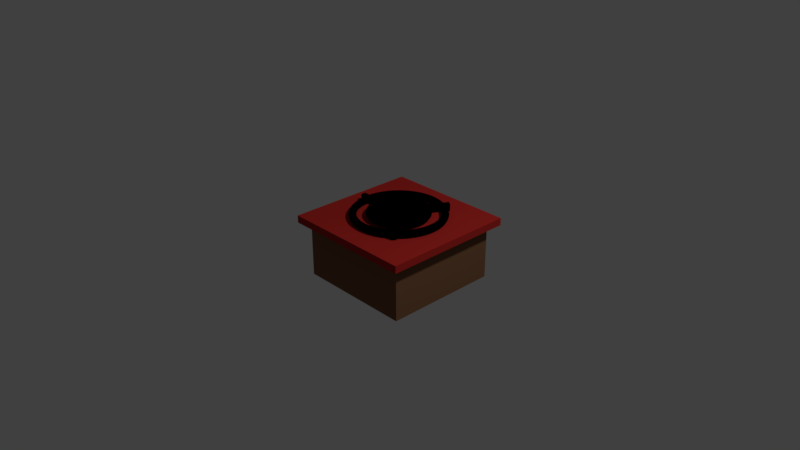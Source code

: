 # Source: Estufa.blend  (saved by Blender 2.79.0; exported with 4.5.12 LTS)
import bpy
from mathutils import Matrix  # noqa: F401  (used for matrix-valued properties, if any)

bpy.ops.wm.read_factory_settings(use_empty=True)
scene = bpy.context.scene
scene.name = 'Scene'

# ---- collections
col_collection_1 = bpy.data.collections.new('Collection 1'); scene.collection.children.link(col_collection_1)

# ---- materials (node trees are filled in below, after node groups)
mat_material_001 = bpy.data.materials.new('Material.001')
mat_material_001.alpha_threshold = 0.0
mat_material_001.use_transparent_shadow = False
mat_material_001.diffuse_color = (0.1912, 0.09084, 0.04667, 1.0)
mat_material_001.roughness = 0.5
mat_material = bpy.data.materials.new('Material')
mat_material.alpha_threshold = 0.0
mat_material.use_transparent_shadow = False
mat_material.diffuse_color = (0.3902, 0.02126, 0.01743, 1.0)
mat_material.roughness = 0.5
mat_material.line_color = (0.0, 0.0, 0.0, 1.0)
mat_material_003 = bpy.data.materials.new('Material.003')
mat_material_003.alpha_threshold = 0.0
mat_material_003.use_transparent_shadow = False
mat_material_003.diffuse_color = (0.2582, 0.2623, 0.1946, 1.0)
mat_material_003.roughness = 0.5
mat_material_002 = bpy.data.materials.new('Material.002')
mat_material_002.alpha_threshold = 0.0
mat_material_002.use_transparent_shadow = False
mat_material_002.diffuse_color = (0.0, 0.0, 0.0, 1.0)
mat_material_002.roughness = 0.5

# ---- material node trees

# ---- world
world_world = bpy.data.worlds.new('World'); scene.world = world_world
world_world.color = (0.05088, 0.05088, 0.05088)
world_world.use_sun_shadow = False
world_world.sun_shadow_jitter_overblur = 0.0
world_world.cycles.sampling_method = 'MANUAL'

# ---- cameras
cam_camera = bpy.data.cameras.new('Camera')
cam_camera.clip_end = 100.0
cam_camera.lens = 35.0
cam_camera.sensor_width = 32.0
cam_camera.sensor_height = 18.0
cam_camera.ortho_scale = 7.314
cam_camera.dof.focus_distance = 0.0
cam_camera.dof.aperture_fstop = 128.0

# ---- lights
light_lamp = bpy.data.lights.new('Lamp', 'POINT')
light_lamp.transmission_factor = 0.0
light_lamp.cutoff_distance = 30.0
light_lamp.energy = 100.0
light_lamp.shadow_buffer_clip_start = 1.001
light_lamp.shadow_soft_size = 0.1
light_lamp.shadow_maximum_resolution = 0.006
light_lamp.use_absolute_resolution = True

# ---- meshes
me_cube = bpy.data.meshes.new('Cube')
me_cube.from_pydata([(1.067, 0.9779, 0.4565), (1.067, -1.022, 0.4565), (-0.933, -1.022, 0.4565), (-0.933, 0.9779, 0.4565), (1.067, 0.9779, 2.456), (1.067, -1.022, 2.456), (-0.933, -1.022, 2.456), (-0.933, 0.9779, 2.456), (0.4498, -0.7482, 0.0183), (0.4498, -0.7482, 0.6183), (0.4498, -0.4312, 0.0183), (0.4498, -0.4312, 0.6183), (0.7669, -0.7482, 0.0183), (0.7669, -0.7482, 0.6183), (0.7669, -0.4312, 0.0183), (0.7669, -0.4312, 0.6183), (0.4498, 0.3926, 0.0183), (0.4498, 0.3926, 0.6183), (0.4498, 0.7097, 0.0183), (0.4498, 0.7097, 0.6183), (0.7669, 0.3926, 0.0183), (0.7669, 0.3926, 0.6183), (0.7669, 0.7097, 0.0183), (0.7669, 0.7097, 0.6183), (-0.7301, 0.3926, 0.0183), (-0.7301, 0.3926, 0.6183), (-0.7301, 0.7097, 0.0183), (-0.7301, 0.7097, 0.6183), (-0.4131, 0.3926, 0.0183), (-0.4131, 0.3926, 0.6183), (-0.4131, 0.7097, 0.0183), (-0.4131, 0.7097, 0.6183), (0.4131, 0.7655, 2.501), (0.4131, 0.7655, 2.733), (0.4841, 0.7241, 2.501), (0.4841, 0.7241, 2.733), (0.09384, 0.2186, 2.501), (0.09384, 0.2186, 2.733), (0.1648, 0.1772, 2.501), (0.1648, 0.1772, 2.733), (0.1019, -0.2705, 2.501), (0.1019, -0.2705, 2.733), (0.1544, -0.2073, 2.501), (0.1544, -0.2073, 2.733), (0.5886, -0.6756, 2.501), (0.5886, -0.6756, 2.733), (0.6411, -0.6124, 2.501), (0.6411, -0.6124, 2.733), (-0.7978, -0.06324, 2.501), (-0.7978, -0.06324, 2.733), (-0.7978, 0.01894, 2.501), (-0.7978, 0.01894, 2.733), (-0.1645, -0.06324, 2.501), (-0.1645, -0.06324, 2.733), (-0.1645, 0.01894, 2.501), (-0.1645, 0.01894, 2.733), (0.06701, 0.5063, 2.698), (0.06701, 0.5063, 2.616), (0.1701, 0.4961, 2.698), (0.1701, 0.4961, 2.616), (0.2692, 0.466, 2.698), (0.2692, 0.466, 2.616), (0.3606, 0.4172, 2.698), (0.3606, 0.4172, 2.616), (0.4406, 0.3515, 2.698), (0.4406, 0.3515, 2.616), (0.5064, 0.2714, 2.698), (0.5064, 0.2714, 2.616), (0.5552, 0.1801, 2.698), (0.5552, 0.1801, 2.616), (0.5853, 0.08094, 2.698), (0.5853, 0.08094, 2.616), (0.5954, -0.02215, 2.698), (0.5954, -0.02215, 2.616), (0.5853, -0.1252, 2.698), (0.5853, -0.1252, 2.616), (0.5552, -0.2244, 2.698), (0.5552, -0.2244, 2.616), (0.5064, -0.3157, 2.698), (0.5064, -0.3157, 2.616), (0.4406, -0.3958, 2.698), (0.4406, -0.3958, 2.616), (0.3606, -0.4615, 2.698), (0.3606, -0.4615, 2.616), (0.2692, -0.5103, 2.698), (0.2692, -0.5103, 2.616), (0.1701, -0.5404, 2.698), (0.1701, -0.5404, 2.616), (0.06701, -0.5505, 2.698), (0.06701, -0.5505, 2.616), (-0.03608, -0.5404, 2.698), (-0.03608, -0.5404, 2.616), (-0.1352, -0.5103, 2.698), (-0.1352, -0.5103, 2.616), (-0.2266, -0.4615, 2.698), (-0.2266, -0.4615, 2.616), (-0.3066, -0.3958, 2.698), (-0.3066, -0.3958, 2.616), (-0.3723, -0.3157, 2.698), (-0.3723, -0.3157, 2.616), (-0.4212, -0.2244, 2.698), (-0.4212, -0.2244, 2.616), (-0.4512, -0.1252, 2.698), (-0.4512, -0.1252, 2.616), (-0.4614, -0.02215, 2.698), (-0.4614, -0.02215, 2.616), (-0.4512, 0.08094, 2.698), (-0.4512, 0.08094, 2.616), (-0.4212, 0.1801, 2.698), (-0.4212, 0.1801, 2.616), (-0.3723, 0.2714, 2.698), (-0.3723, 0.2714, 2.616), (-0.3066, 0.3515, 2.698), (-0.3066, 0.3515, 2.616), (-0.2266, 0.4172, 2.698), (-0.2266, 0.4172, 2.616), (-0.1352, 0.466, 2.698), (-0.1352, 0.466, 2.616), (-0.03608, 0.4961, 2.698), (-0.03608, 0.4961, 2.616), (0.8722, -0.02215, 2.614), (0.8636, -0.02215, 2.674), (0.8401, -0.02215, 2.717), (0.8085, -0.02215, 2.732), (0.7777, -0.02215, 2.715), (0.7555, -0.02215, 2.672), (0.7475, -0.02215, 2.614), (0.7555, -0.02215, 2.556), (0.7777, -0.02215, 2.512), (0.8085, -0.02215, 2.495), (0.8401, -0.02215, 2.51), (0.8636, -0.02215, 2.553), (0.8654, 0.08296, 2.614), (0.8567, 0.08182, 2.674), (0.8334, 0.07876, 2.717), (0.8022, 0.07464, 2.732), (0.7716, 0.07061, 2.715), (0.7496, 0.06772, 2.672), (0.7416, 0.06667, 2.614), (0.7496, 0.06772, 2.556), (0.7716, 0.07061, 2.512), (0.8022, 0.07464, 2.495), (0.8334, 0.07876, 2.51), (0.8567, 0.08182, 2.553), (0.8448, 0.1863, 2.614), (0.8364, 0.184, 2.674), (0.8137, 0.1779, 2.717), (0.7833, 0.1698, 2.732), (0.7534, 0.1618, 2.715), (0.732, 0.156, 2.672), (0.7243, 0.154, 2.614), (0.732, 0.156, 2.556), (0.7534, 0.1618, 2.512), (0.7833, 0.1698, 2.495), (0.8137, 0.1779, 2.51), (0.8364, 0.184, 2.553), (0.8109, 0.286, 2.614), (0.8029, 0.2827, 2.674), (0.7812, 0.2737, 2.717), (0.7521, 0.2616, 2.732), (0.7236, 0.2498, 2.715), (0.7031, 0.2413, 2.672), (0.6957, 0.2383, 2.614), (0.7031, 0.2413, 2.556), (0.7236, 0.2498, 2.512), (0.7521, 0.2616, 2.495), (0.7812, 0.2737, 2.51), (0.8029, 0.2827, 2.553), (0.7644, 0.3805, 2.614), (0.7568, 0.3761, 2.674), (0.7365, 0.3644, 2.717), (0.7092, 0.3486, 2.732), (0.6824, 0.3332, 2.715), (0.6632, 0.3221, 2.672), (0.6563, 0.3181, 2.614), (0.6632, 0.3221, 2.556), (0.6824, 0.3332, 2.512), (0.7092, 0.3486, 2.495), (0.7365, 0.3644, 2.51), (0.7568, 0.3761, 2.553), (0.7058, 0.468, 2.614), (0.699, 0.4628, 2.674), (0.6803, 0.4485, 2.717), (0.6553, 0.4293, 2.732), (0.6308, 0.4105, 2.715), (0.6132, 0.397, 2.672), (0.6069, 0.3921, 2.614), (0.6132, 0.397, 2.556), (0.6308, 0.4105, 2.512), (0.6553, 0.4293, 2.495), (0.6803, 0.4485, 2.51), (0.699, 0.4628, 2.553), (0.6364, 0.5472, 2.614), (0.6303, 0.5411, 2.674), (0.6136, 0.5245, 2.717), (0.5913, 0.5022, 2.732), (0.5695, 0.4804, 2.715), (0.5538, 0.4647, 2.672), (0.5482, 0.459, 2.614), (0.5538, 0.4647, 2.556), (0.5695, 0.4804, 2.512), (0.5913, 0.5022, 2.495), (0.6136, 0.5245, 2.51), (0.6303, 0.5411, 2.553), (0.5572, 0.6167, 2.614), (0.5519, 0.6098, 2.674), (0.5376, 0.5912, 2.717), (0.5184, 0.5661, 2.732), (0.4996, 0.5416, 2.715), (0.4861, 0.5241, 2.672), (0.4812, 0.5177, 2.614), (0.4861, 0.5241, 2.556), (0.4996, 0.5416, 2.512), (0.5184, 0.5661, 2.495), (0.5376, 0.5912, 2.51), (0.5519, 0.6098, 2.553), (0.4696, 0.6752, 2.614), (0.4653, 0.6677, 2.674), (0.4535, 0.6473, 2.717), (0.4378, 0.62, 2.732), (0.4223, 0.5933, 2.715), (0.4112, 0.5741, 2.672), (0.4072, 0.5671, 2.614), (0.4112, 0.5741, 2.556), (0.4223, 0.5933, 2.512), (0.4378, 0.62, 2.495), (0.4535, 0.6473, 2.51), (0.4653, 0.6677, 2.553), (0.3752, 0.7218, 2.614), (0.3718, 0.7138, 2.674), (0.3628, 0.6921, 2.717), (0.3508, 0.6629, 2.732), (0.339, 0.6344, 2.715), (0.3305, 0.6139, 2.672), (0.3274, 0.6065, 2.614), (0.3305, 0.6139, 2.556), (0.339, 0.6344, 2.512), (0.3508, 0.6629, 2.495), (0.3628, 0.6921, 2.51), (0.3718, 0.7138, 2.553), (0.2754, 0.7556, 2.614), (0.2732, 0.7473, 2.674), (0.2671, 0.7246, 2.717), (0.2589, 0.6941, 2.732), (0.2509, 0.6643, 2.715), (0.2452, 0.6429, 2.672), (0.2431, 0.6351, 2.614), (0.2452, 0.6429, 2.556), (0.2509, 0.6643, 2.512), (0.2589, 0.6941, 2.495), (0.2671, 0.7246, 2.51), (0.2732, 0.7473, 2.553), (0.1721, 0.7762, 2.614), (0.171, 0.7676, 2.674), (0.1679, 0.7443, 2.717), (0.1638, 0.713, 2.732), (0.1598, 0.6824, 2.715), (0.1569, 0.6604, 2.672), (0.1558, 0.6525, 2.614), (0.1569, 0.6604, 2.556), (0.1598, 0.6824, 2.512), (0.1638, 0.713, 2.495), (0.1679, 0.7443, 2.51), (0.171, 0.7676, 2.553), (0.06701, 0.7831, 2.614), (0.06701, 0.7744, 2.674), (0.06701, 0.7509, 2.717), (0.06701, 0.7194, 2.732), (0.06701, 0.6885, 2.715), (0.06701, 0.6663, 2.672), (0.06701, 0.6583, 2.614), (0.06701, 0.6663, 2.556), (0.06701, 0.6885, 2.512), (0.06701, 0.7194, 2.495), (0.06701, 0.7509, 2.51), (0.06701, 0.7744, 2.553), (-0.0381, 0.7762, 2.614), (-0.03696, 0.7676, 2.674), (-0.0339, 0.7443, 2.717), (-0.02978, 0.713, 2.732), (-0.02575, 0.6824, 2.715), (-0.02286, 0.6604, 2.672), (-0.02181, 0.6525, 2.614), (-0.02286, 0.6604, 2.556), (-0.02575, 0.6824, 2.512), (-0.02978, 0.713, 2.495), (-0.0339, 0.7443, 2.51), (-0.03696, 0.7676, 2.553), (-0.1414, 0.7556, 2.614), (-0.1392, 0.7473, 2.674), (-0.1331, 0.7246, 2.717), (-0.1249, 0.6941, 2.732), (-0.1169, 0.6643, 2.715), (-0.1112, 0.6429, 2.672), (-0.1091, 0.6351, 2.614), (-0.1112, 0.6429, 2.556), (-0.1169, 0.6643, 2.512), (-0.1249, 0.6941, 2.495), (-0.1331, 0.7246, 2.51), (-0.1392, 0.7473, 2.553), (-0.2411, 0.7218, 2.614), (-0.2378, 0.7138, 2.674), (-0.2288, 0.6921, 2.717), (-0.2168, 0.6629, 2.732), (-0.2049, 0.6344, 2.715), (-0.1965, 0.6139, 2.672), (-0.1934, 0.6065, 2.614), (-0.1965, 0.6139, 2.556), (-0.2049, 0.6344, 2.512), (-0.2168, 0.6629, 2.495), (-0.2288, 0.6921, 2.51), (-0.2378, 0.7138, 2.553), (-0.3356, 0.6752, 2.614), (-0.3313, 0.6677, 2.674), (-0.3195, 0.6473, 2.717), (-0.3038, 0.62, 2.732), (-0.2883, 0.5933, 2.715), (-0.2772, 0.5741, 2.672), (-0.2732, 0.5671, 2.614), (-0.2772, 0.5741, 2.556), (-0.2883, 0.5933, 2.512), (-0.3038, 0.62, 2.495), (-0.3195, 0.6473, 2.51), (-0.3313, 0.6677, 2.553), (-0.4232, 0.6167, 2.614), (-0.4179, 0.6098, 2.674), (-0.4036, 0.5912, 2.717), (-0.3844, 0.5661, 2.732), (-0.3656, 0.5416, 2.715), (-0.3521, 0.5241, 2.672), (-0.3472, 0.5177, 2.614), (-0.3521, 0.5241, 2.556), (-0.3656, 0.5416, 2.512), (-0.3844, 0.5661, 2.495), (-0.4036, 0.5912, 2.51), (-0.4179, 0.6098, 2.553), (-0.5024, 0.5472, 2.614), (-0.4962, 0.5411, 2.674), (-0.4796, 0.5245, 2.717), (-0.4573, 0.5022, 2.732), (-0.4355, 0.4804, 2.715), (-0.4198, 0.4647, 2.672), (-0.4142, 0.459, 2.614), (-0.4198, 0.4647, 2.556), (-0.4355, 0.4804, 2.512), (-0.4573, 0.5022, 2.495), (-0.4796, 0.5245, 2.51), (-0.4962, 0.5411, 2.553), (-0.5718, 0.468, 2.614), (-0.5649, 0.4628, 2.674), (-0.5463, 0.4485, 2.717), (-0.5213, 0.4293, 2.732), (-0.4968, 0.4105, 2.715), (-0.4792, 0.397, 2.672), (-0.4728, 0.3921, 2.614), (-0.4792, 0.397, 2.556), (-0.4968, 0.4105, 2.512), (-0.5213, 0.4293, 2.495), (-0.5463, 0.4485, 2.51), (-0.5649, 0.4628, 2.553), (-0.6303, 0.3805, 2.614), (-0.6228, 0.3761, 2.674), (-0.6025, 0.3644, 2.717), (-0.5752, 0.3486, 2.732), (-0.5484, 0.3332, 2.715), (-0.5292, 0.3221, 2.672), (-0.5223, 0.3181, 2.614), (-0.5292, 0.3221, 2.556), (-0.5484, 0.3332, 2.512), (-0.5752, 0.3486, 2.495), (-0.6025, 0.3644, 2.51), (-0.6228, 0.3761, 2.553), (-0.6769, 0.286, 2.614), (-0.6689, 0.2827, 2.674), (-0.6472, 0.2737, 2.717), (-0.6181, 0.2616, 2.732), (-0.5895, 0.2498, 2.715), (-0.5691, 0.2413, 2.672), (-0.5617, 0.2383, 2.614), (-0.5691, 0.2413, 2.556), (-0.5895, 0.2498, 2.512), (-0.6181, 0.2616, 2.495), (-0.6472, 0.2737, 2.51), (-0.6689, 0.2827, 2.553), (-0.7108, 0.1863, 2.614), (-0.7024, 0.184, 2.674), (-0.6797, 0.1779, 2.717), (-0.6492, 0.1698, 2.732), (-0.6194, 0.1618, 2.715), (-0.598, 0.156, 2.672), (-0.5903, 0.154, 2.614), (-0.598, 0.156, 2.556), (-0.6194, 0.1618, 2.512), (-0.6492, 0.1698, 2.495), (-0.6797, 0.1779, 2.51), (-0.7024, 0.184, 2.553), (-0.7313, 0.08296, 2.614), (-0.7227, 0.08182, 2.674), (-0.6994, 0.07876, 2.717), (-0.6682, 0.07464, 2.732), (-0.6376, 0.07061, 2.715), (-0.6156, 0.06772, 2.672), (-0.6076, 0.06667, 2.614), (-0.6156, 0.06772, 2.556), (-0.6376, 0.07061, 2.512), (-0.6682, 0.07464, 2.495), (-0.6994, 0.07876, 2.51), (-0.7227, 0.08182, 2.553), (-0.7382, -0.02215, 2.614), (-0.7295, -0.02215, 2.674), (-0.706, -0.02215, 2.717), (-0.6745, -0.02215, 2.732), (-0.6436, -0.02215, 2.715), (-0.6215, -0.02215, 2.672), (-0.6135, -0.02215, 2.614), (-0.6215, -0.02215, 2.556), (-0.6436, -0.02215, 2.512), (-0.6745, -0.02215, 2.495), (-0.706, -0.02215, 2.51), (-0.7295, -0.02215, 2.553), (-0.7313, -0.1273, 2.614), (-0.7227, -0.1261, 2.674), (-0.6994, -0.1231, 2.717), (-0.6682, -0.1189, 2.732), (-0.6376, -0.1149, 2.715), (-0.6156, -0.112, 2.672), (-0.6076, -0.111, 2.614), (-0.6156, -0.112, 2.556), (-0.6376, -0.1149, 2.512), (-0.6682, -0.1189, 2.495), (-0.6994, -0.1231, 2.51), (-0.7227, -0.1261, 2.553), (-0.7108, -0.2306, 2.614), (-0.7024, -0.2283, 2.674), (-0.6797, -0.2222, 2.717), (-0.6492, -0.2141, 2.732), (-0.6194, -0.2061, 2.715), (-0.598, -0.2003, 2.672), (-0.5903, -0.1983, 2.614), (-0.598, -0.2003, 2.556), (-0.6194, -0.2061, 2.512), (-0.6492, -0.2141, 2.495), (-0.6797, -0.2222, 2.51), (-0.7024, -0.2283, 2.553), (-0.6769, -0.3303, 2.614), (-0.6689, -0.327, 2.674), (-0.6472, -0.318, 2.717), (-0.6181, -0.3059, 2.732), (-0.5895, -0.2941, 2.715), (-0.5691, -0.2856, 2.672), (-0.5617, -0.2825, 2.614), (-0.5691, -0.2856, 2.556), (-0.5895, -0.2941, 2.512), (-0.6181, -0.3059, 2.495), (-0.6472, -0.318, 2.51), (-0.6689, -0.327, 2.553), (-0.6303, -0.4248, 2.614), (-0.6228, -0.4204, 2.674), (-0.6025, -0.4087, 2.717), (-0.5752, -0.3929, 2.732), (-0.5484, -0.3775, 2.715), (-0.5292, -0.3664, 2.672), (-0.5223, -0.3624, 2.614), (-0.5292, -0.3664, 2.556), (-0.5484, -0.3775, 2.512), (-0.5752, -0.3929, 2.495), (-0.6025, -0.4087, 2.51), (-0.6228, -0.4204, 2.553), (-0.5718, -0.5123, 2.614), (-0.5649, -0.5071, 2.674), (-0.5463, -0.4928, 2.717), (-0.5213, -0.4736, 2.732), (-0.4968, -0.4548, 2.715), (-0.4792, -0.4413, 2.672), (-0.4728, -0.4364, 2.614), (-0.4792, -0.4413, 2.556), (-0.4968, -0.4548, 2.512), (-0.5213, -0.4736, 2.495), (-0.5463, -0.4928, 2.51), (-0.5649, -0.5071, 2.553), (-0.5024, -0.5915, 2.614), (-0.4962, -0.5854, 2.674), (-0.4796, -0.5688, 2.717), (-0.4573, -0.5465, 2.732), (-0.4355, -0.5247, 2.715), (-0.4198, -0.509, 2.672), (-0.4142, -0.5033, 2.614), (-0.4198, -0.509, 2.556), (-0.4355, -0.5247, 2.512), (-0.4573, -0.5465, 2.495), (-0.4796, -0.5688, 2.51), (-0.4962, -0.5854, 2.553), (-0.4232, -0.661, 2.614), (-0.4179, -0.6541, 2.674), (-0.4036, -0.6355, 2.717), (-0.3844, -0.6104, 2.732), (-0.3656, -0.5859, 2.715), (-0.3521, -0.5684, 2.672), (-0.3472, -0.562, 2.614), (-0.3521, -0.5684, 2.556), (-0.3656, -0.5859, 2.512), (-0.3844, -0.6104, 2.495), (-0.4036, -0.6355, 2.51), (-0.4179, -0.6541, 2.553), (-0.3356, -0.7195, 2.614), (-0.3313, -0.712, 2.674), (-0.3195, -0.6916, 2.717), (-0.3038, -0.6643, 2.732), (-0.2883, -0.6376, 2.715), (-0.2772, -0.6184, 2.672), (-0.2732, -0.6114, 2.614), (-0.2772, -0.6184, 2.556), (-0.2883, -0.6376, 2.512), (-0.3038, -0.6643, 2.495), (-0.3195, -0.6916, 2.51), (-0.3313, -0.712, 2.553), (-0.2411, -0.7661, 2.614), (-0.2378, -0.7581, 2.674), (-0.2288, -0.7364, 2.717), (-0.2168, -0.7072, 2.732), (-0.2049, -0.6787, 2.715), (-0.1965, -0.6582, 2.672), (-0.1934, -0.6508, 2.614), (-0.1965, -0.6582, 2.556), (-0.2049, -0.6787, 2.512), (-0.2168, -0.7072, 2.495), (-0.2288, -0.7364, 2.51), (-0.2378, -0.7581, 2.553), (-0.1414, -0.7999, 2.614), (-0.1392, -0.7916, 2.674), (-0.1331, -0.7689, 2.717), (-0.1249, -0.7384, 2.732), (-0.1169, -0.7086, 2.715), (-0.1112, -0.6872, 2.672), (-0.1091, -0.6794, 2.614), (-0.1112, -0.6872, 2.556), (-0.1169, -0.7086, 2.512), (-0.1249, -0.7384, 2.495), (-0.1331, -0.7689, 2.51), (-0.1392, -0.7916, 2.553), (-0.0381, -0.8205, 2.614), (-0.03697, -0.8119, 2.674), (-0.0339, -0.7886, 2.717), (-0.02978, -0.7573, 2.732), (-0.02575, -0.7267, 2.715), (-0.02286, -0.7047, 2.672), (-0.02181, -0.6968, 2.614), (-0.02286, -0.7047, 2.556), (-0.02575, -0.7267, 2.512), (-0.02978, -0.7573, 2.495), (-0.0339, -0.7886, 2.51), (-0.03697, -0.8119, 2.553), (0.06701, -0.8274, 2.614), (0.06701, -0.8187, 2.674), (0.06701, -0.7952, 2.717), (0.06701, -0.7637, 2.732), (0.06701, -0.7328, 2.715), (0.06701, -0.7106, 2.672), (0.06701, -0.7026, 2.614), (0.06701, -0.7106, 2.556), (0.06701, -0.7328, 2.512), (0.06701, -0.7637, 2.495), (0.06701, -0.7952, 2.51), (0.06701, -0.8187, 2.553), (0.1721, -0.8205, 2.614), (0.171, -0.8119, 2.674), (0.1679, -0.7886, 2.717), (0.1638, -0.7573, 2.732), (0.1598, -0.7267, 2.715), (0.1569, -0.7047, 2.672), (0.1558, -0.6968, 2.614), (0.1569, -0.7047, 2.556), (0.1598, -0.7267, 2.512), (0.1638, -0.7573, 2.495), (0.1679, -0.7886, 2.51), (0.171, -0.8119, 2.553), (0.2754, -0.7999, 2.614), (0.2732, -0.7916, 2.674), (0.2671, -0.7689, 2.717), (0.2589, -0.7384, 2.732), (0.2509, -0.7086, 2.715), (0.2452, -0.6872, 2.672), (0.2431, -0.6794, 2.614), (0.2452, -0.6872, 2.556), (0.2509, -0.7086, 2.512), (0.2589, -0.7384, 2.495), (0.2671, -0.7689, 2.51), (0.2732, -0.7916, 2.553), (0.3752, -0.7661, 2.614), (0.3718, -0.7581, 2.674), (0.3628, -0.7364, 2.717), (0.3508, -0.7072, 2.732), (0.339, -0.6787, 2.715), (0.3305, -0.6582, 2.672), (0.3274, -0.6508, 2.614), (0.3305, -0.6582, 2.556), (0.339, -0.6787, 2.512), (0.3508, -0.7072, 2.495), (0.3628, -0.7364, 2.51), (0.3718, -0.7581, 2.553), (0.4696, -0.7195, 2.614), (0.4653, -0.712, 2.674), (0.4535, -0.6916, 2.717), (0.4378, -0.6643, 2.732), (0.4223, -0.6376, 2.715), (0.4112, -0.6184, 2.672), (0.4072, -0.6114, 2.614), (0.4112, -0.6184, 2.556), (0.4223, -0.6376, 2.512), (0.4378, -0.6643, 2.495), (0.4535, -0.6916, 2.51), (0.4653, -0.712, 2.553), (0.5572, -0.661, 2.614), (0.5519, -0.6541, 2.674), (0.5376, -0.6355, 2.717), (0.5184, -0.6104, 2.732), (0.4996, -0.5859, 2.715), (0.4861, -0.5684, 2.672), (0.4812, -0.562, 2.614), (0.4861, -0.5684, 2.556), (0.4996, -0.5859, 2.512), (0.5184, -0.6104, 2.495), (0.5376, -0.6355, 2.51), (0.5519, -0.6541, 2.553), (0.6364, -0.5915, 2.614), (0.6303, -0.5854, 2.674), (0.6136, -0.5688, 2.717), (0.5913, -0.5465, 2.732), (0.5695, -0.5247, 2.715), (0.5538, -0.509, 2.672), (0.5482, -0.5033, 2.614), (0.5538, -0.509, 2.556), (0.5695, -0.5247, 2.512), (0.5913, -0.5465, 2.495), (0.6136, -0.5688, 2.51), (0.6303, -0.5854, 2.553), (0.7058, -0.5123, 2.614), (0.699, -0.5071, 2.674), (0.6803, -0.4928, 2.717), (0.6553, -0.4736, 2.732), (0.6308, -0.4548, 2.715), (0.6132, -0.4413, 2.672), (0.6069, -0.4364, 2.614), (0.6132, -0.4413, 2.556), (0.6308, -0.4548, 2.512), (0.6553, -0.4736, 2.495), (0.6803, -0.4928, 2.51), (0.699, -0.5071, 2.553), (0.7644, -0.4248, 2.614), (0.7568, -0.4204, 2.674), (0.7365, -0.4087, 2.717), (0.7092, -0.3929, 2.732), (0.6824, -0.3775, 2.715), (0.6632, -0.3664, 2.672), (0.6563, -0.3624, 2.614), (0.6632, -0.3664, 2.556), (0.6824, -0.3775, 2.512), (0.7092, -0.3929, 2.495), (0.7365, -0.4087, 2.51), (0.7568, -0.4204, 2.553), (0.8109, -0.3303, 2.614), (0.8029, -0.327, 2.674), (0.7812, -0.318, 2.717), (0.7521, -0.3059, 2.732), (0.7236, -0.2941, 2.715), (0.7031, -0.2856, 2.672), (0.6957, -0.2826, 2.614), (0.7031, -0.2856, 2.556), (0.7236, -0.2941, 2.512), (0.7521, -0.3059, 2.495), (0.7812, -0.318, 2.51), (0.8029, -0.327, 2.553), (0.8448, -0.2306, 2.614), (0.8364, -0.2283, 2.674), (0.8137, -0.2222, 2.717), (0.7833, -0.2141, 2.732), (0.7534, -0.2061, 2.715), (0.732, -0.2003, 2.672), (0.7243, -0.1983, 2.614), (0.732, -0.2003, 2.556), (0.7534, -0.2061, 2.512), (0.7833, -0.2141, 2.495), (0.8137, -0.2222, 2.51), (0.8364, -0.2283, 2.553), (0.8654, -0.1273, 2.614), (0.8567, -0.1261, 2.674), (0.8334, -0.1231, 2.717), (0.8022, -0.1189, 2.732), (0.7716, -0.1149, 2.715), (0.7496, -0.112, 2.672), (0.7416, -0.111, 2.614), (0.7496, -0.112, 2.556), (0.7716, -0.1149, 2.512), (0.8022, -0.1189, 2.495), (0.8334, -0.1231, 2.51), (0.8567, -0.1261, 2.553), (-1.086, -1.175, 2.249), (-1.086, -1.175, 2.49), (-1.086, 1.131, 2.249), (-1.086, 1.131, 2.49), (1.22, -1.175, 2.249), (1.22, -1.175, 2.49), (1.22, 1.131, 2.249), (1.22, 1.131, 2.49), (-0.7301, -0.7482, 0.0183), (-0.7301, -0.7482, 0.6183), (-0.7301, -0.4312, 0.0183), (-0.7301, -0.4312, 0.6183), (-0.4131, -0.7482, 0.0183), (-0.4131, -0.7482, 0.6183), (-0.4131, -0.4312, 0.0183), (-0.4131, -0.4312, 0.6183)], [], [(0, 1, 2, 3), (4, 7, 6, 5), (0, 4, 5, 1), (1, 5, 6, 2), (2, 6, 7, 3), (4, 0, 3, 7), (8, 9, 11, 10), (10, 11, 15, 14), (14, 15, 13, 12), (12, 13, 9, 8), (10, 14, 12, 8), (15, 11, 9, 13), (16, 17, 19, 18), (18, 19, 23, 22), (22, 23, 21, 20), (20, 21, 17, 16), (18, 22, 20, 16), (23, 19, 17, 21), (24, 25, 27, 26), (26, 27, 31, 30), (30, 31, 29, 28), (28, 29, 25, 24), (26, 30, 28, 24), (31, 27, 25, 29), (32, 33, 35, 34), (34, 35, 39, 38), (38, 39, 37, 36), (36, 37, 33, 32), (34, 38, 36, 32), (39, 35, 33, 37), (40, 41, 43, 42), (42, 43, 47, 46), (46, 47, 45, 44), (44, 45, 41, 40), (42, 46, 44, 40), (47, 43, 41, 45), (48, 49, 51, 50), (50, 51, 55, 54), (54, 55, 53, 52), (52, 53, 49, 48), (50, 54, 52, 48), (55, 51, 49, 53), (56, 57, 59, 58), (58, 59, 61, 60), (60, 61, 63, 62), (62, 63, 65, 64), (64, 65, 67, 66), (66, 67, 69, 68), (68, 69, 71, 70), (70, 71, 73, 72), (72, 73, 75, 74), (74, 75, 77, 76), (76, 77, 79, 78), (78, 79, 81, 80), (80, 81, 83, 82), (82, 83, 85, 84), (84, 85, 87, 86), (86, 87, 89, 88), (88, 89, 91, 90), (90, 91, 93, 92), (92, 93, 95, 94), (94, 95, 97, 96), (96, 97, 99, 98), (98, 99, 101, 100), (100, 101, 103, 102), (102, 103, 105, 104), (104, 105, 107, 106), (106, 107, 109, 108), (108, 109, 111, 110), (110, 111, 113, 112), (112, 113, 115, 114), (114, 115, 117, 116), (59, 57, 119, 117, 115, 113, 111, 109, 107, 105, 103, 101, 99, 97, 95, 93, 91, 89, 87, 85, 83, 81, 79, 77, 75, 73, 71, 69, 67, 65, 63, 61), (116, 117, 119, 118), (118, 119, 57, 56), (56, 58, 60, 62, 64, 66, 68, 70, 72, 74, 76, 78, 80, 82, 84, 86, 88, 90, 92, 94, 96, 98, 100, 102, 104, 106, 108, 110, 112, 114, 116, 118), (120, 132, 133, 121), (121, 133, 134, 122), (122, 134, 135, 123), (123, 135, 136, 124), (124, 136, 137, 125), (125, 137, 138, 126), (126, 138, 139, 127), (127, 139, 140, 128), (128, 140, 141, 129), (129, 141, 142, 130), (130, 142, 143, 131), (131, 143, 132, 120), (132, 144, 145, 133), (133, 145, 146, 134), (134, 146, 147, 135), (135, 147, 148, 136), (136, 148, 149, 137), (137, 149, 150, 138), (138, 150, 151, 139), (139, 151, 152, 140), (140, 152, 153, 141), (141, 153, 154, 142), (142, 154, 155, 143), (143, 155, 144, 132), (144, 156, 157, 145), (145, 157, 158, 146), (146, 158, 159, 147), (147, 159, 160, 148), (148, 160, 161, 149), (149, 161, 162, 150), (150, 162, 163, 151), (151, 163, 164, 152), (152, 164, 165, 153), (153, 165, 166, 154), (154, 166, 167, 155), (155, 167, 156, 144), (156, 168, 169, 157), (157, 169, 170, 158), (158, 170, 171, 159), (159, 171, 172, 160), (160, 172, 173, 161), (161, 173, 174, 162), (162, 174, 175, 163), (163, 175, 176, 164), (164, 176, 177, 165), (165, 177, 178, 166), (166, 178, 179, 167), (167, 179, 168, 156), (168, 180, 181, 169), (169, 181, 182, 170), (170, 182, 183, 171), (171, 183, 184, 172), (172, 184, 185, 173), (173, 185, 186, 174), (174, 186, 187, 175), (175, 187, 188, 176), (176, 188, 189, 177), (177, 189, 190, 178), (178, 190, 191, 179), (179, 191, 180, 168), (180, 192, 193, 181), (181, 193, 194, 182), (182, 194, 195, 183), (183, 195, 196, 184), (184, 196, 197, 185), (185, 197, 198, 186), (186, 198, 199, 187), (187, 199, 200, 188), (188, 200, 201, 189), (189, 201, 202, 190), (190, 202, 203, 191), (191, 203, 192, 180), (192, 204, 205, 193), (193, 205, 206, 194), (194, 206, 207, 195), (195, 207, 208, 196), (196, 208, 209, 197), (197, 209, 210, 198), (198, 210, 211, 199), (199, 211, 212, 200), (200, 212, 213, 201), (201, 213, 214, 202), (202, 214, 215, 203), (203, 215, 204, 192), (204, 216, 217, 205), (205, 217, 218, 206), (206, 218, 219, 207), (207, 219, 220, 208), (208, 220, 221, 209), (209, 221, 222, 210), (210, 222, 223, 211), (211, 223, 224, 212), (212, 224, 225, 213), (213, 225, 226, 214), (214, 226, 227, 215), (215, 227, 216, 204), (216, 228, 229, 217), (217, 229, 230, 218), (218, 230, 231, 219), (219, 231, 232, 220), (220, 232, 233, 221), (221, 233, 234, 222), (222, 234, 235, 223), (223, 235, 236, 224), (224, 236, 237, 225), (225, 237, 238, 226), (226, 238, 239, 227), (227, 239, 228, 216), (228, 240, 241, 229), (229, 241, 242, 230), (230, 242, 243, 231), (231, 243, 244, 232), (232, 244, 245, 233), (233, 245, 246, 234), (234, 246, 247, 235), (235, 247, 248, 236), (236, 248, 249, 237), (237, 249, 250, 238), (238, 250, 251, 239), (239, 251, 240, 228), (240, 252, 253, 241), (241, 253, 254, 242), (242, 254, 255, 243), (243, 255, 256, 244), (244, 256, 257, 245), (245, 257, 258, 246), (246, 258, 259, 247), (247, 259, 260, 248), (248, 260, 261, 249), (249, 261, 262, 250), (250, 262, 263, 251), (251, 263, 252, 240), (252, 264, 265, 253), (253, 265, 266, 254), (254, 266, 267, 255), (255, 267, 268, 256), (256, 268, 269, 257), (257, 269, 270, 258), (258, 270, 271, 259), (259, 271, 272, 260), (260, 272, 273, 261), (261, 273, 274, 262), (262, 274, 275, 263), (263, 275, 264, 252), (264, 276, 277, 265), (265, 277, 278, 266), (266, 278, 279, 267), (267, 279, 280, 268), (268, 280, 281, 269), (269, 281, 282, 270), (270, 282, 283, 271), (271, 283, 284, 272), (272, 284, 285, 273), (273, 285, 286, 274), (274, 286, 287, 275), (275, 287, 276, 264), (276, 288, 289, 277), (277, 289, 290, 278), (278, 290, 291, 279), (279, 291, 292, 280), (280, 292, 293, 281), (281, 293, 294, 282), (282, 294, 295, 283), (283, 295, 296, 284), (284, 296, 297, 285), (285, 297, 298, 286), (286, 298, 299, 287), (287, 299, 288, 276), (288, 300, 301, 289), (289, 301, 302, 290), (290, 302, 303, 291), (291, 303, 304, 292), (292, 304, 305, 293), (293, 305, 306, 294), (294, 306, 307, 295), (295, 307, 308, 296), (296, 308, 309, 297), (297, 309, 310, 298), (298, 310, 311, 299), (299, 311, 300, 288), (300, 312, 313, 301), (301, 313, 314, 302), (302, 314, 315, 303), (303, 315, 316, 304), (304, 316, 317, 305), (305, 317, 318, 306), (306, 318, 319, 307), (307, 319, 320, 308), (308, 320, 321, 309), (309, 321, 322, 310), (310, 322, 323, 311), (311, 323, 312, 300), (312, 324, 325, 313), (313, 325, 326, 314), (314, 326, 327, 315), (315, 327, 328, 316), (316, 328, 329, 317), (317, 329, 330, 318), (318, 330, 331, 319), (319, 331, 332, 320), (320, 332, 333, 321), (321, 333, 334, 322), (322, 334, 335, 323), (323, 335, 324, 312), (324, 336, 337, 325), (325, 337, 338, 326), (326, 338, 339, 327), (327, 339, 340, 328), (328, 340, 341, 329), (329, 341, 342, 330), (330, 342, 343, 331), (331, 343, 344, 332), (332, 344, 345, 333), (333, 345, 346, 334), (334, 346, 347, 335), (335, 347, 336, 324), (336, 348, 349, 337), (337, 349, 350, 338), (338, 350, 351, 339), (339, 351, 352, 340), (340, 352, 353, 341), (341, 353, 354, 342), (342, 354, 355, 343), (343, 355, 356, 344), (344, 356, 357, 345), (345, 357, 358, 346), (346, 358, 359, 347), (347, 359, 348, 336), (348, 360, 361, 349), (349, 361, 362, 350), (350, 362, 363, 351), (351, 363, 364, 352), (352, 364, 365, 353), (353, 365, 366, 354), (354, 366, 367, 355), (355, 367, 368, 356), (356, 368, 369, 357), (357, 369, 370, 358), (358, 370, 371, 359), (359, 371, 360, 348), (360, 372, 373, 361), (361, 373, 374, 362), (362, 374, 375, 363), (363, 375, 376, 364), (364, 376, 377, 365), (365, 377, 378, 366), (366, 378, 379, 367), (367, 379, 380, 368), (368, 380, 381, 369), (369, 381, 382, 370), (370, 382, 383, 371), (371, 383, 372, 360), (372, 384, 385, 373), (373, 385, 386, 374), (374, 386, 387, 375), (375, 387, 388, 376), (376, 388, 389, 377), (377, 389, 390, 378), (378, 390, 391, 379), (379, 391, 392, 380), (380, 392, 393, 381), (381, 393, 394, 382), (382, 394, 395, 383), (383, 395, 384, 372), (384, 396, 397, 385), (385, 397, 398, 386), (386, 398, 399, 387), (387, 399, 400, 388), (388, 400, 401, 389), (389, 401, 402, 390), (390, 402, 403, 391), (391, 403, 404, 392), (392, 404, 405, 393), (393, 405, 406, 394), (394, 406, 407, 395), (395, 407, 396, 384), (396, 408, 409, 397), (397, 409, 410, 398), (398, 410, 411, 399), (399, 411, 412, 400), (400, 412, 413, 401), (401, 413, 414, 402), (402, 414, 415, 403), (403, 415, 416, 404), (404, 416, 417, 405), (405, 417, 418, 406), (406, 418, 419, 407), (407, 419, 408, 396), (408, 420, 421, 409), (409, 421, 422, 410), (410, 422, 423, 411), (411, 423, 424, 412), (412, 424, 425, 413), (413, 425, 426, 414), (414, 426, 427, 415), (415, 427, 428, 416), (416, 428, 429, 417), (417, 429, 430, 418), (418, 430, 431, 419), (419, 431, 420, 408), (420, 432, 433, 421), (421, 433, 434, 422), (422, 434, 435, 423), (423, 435, 436, 424), (424, 436, 437, 425), (425, 437, 438, 426), (426, 438, 439, 427), (427, 439, 440, 428), (428, 440, 441, 429), (429, 441, 442, 430), (430, 442, 443, 431), (431, 443, 432, 420), (432, 444, 445, 433), (433, 445, 446, 434), (434, 446, 447, 435), (435, 447, 448, 436), (436, 448, 449, 437), (437, 449, 450, 438), (438, 450, 451, 439), (439, 451, 452, 440), (440, 452, 453, 441), (441, 453, 454, 442), (442, 454, 455, 443), (443, 455, 444, 432), (444, 456, 457, 445), (445, 457, 458, 446), (446, 458, 459, 447), (447, 459, 460, 448), (448, 460, 461, 449), (449, 461, 462, 450), (450, 462, 463, 451), (451, 463, 464, 452), (452, 464, 465, 453), (453, 465, 466, 454), (454, 466, 467, 455), (455, 467, 456, 444), (456, 468, 469, 457), (457, 469, 470, 458), (458, 470, 471, 459), (459, 471, 472, 460), (460, 472, 473, 461), (461, 473, 474, 462), (462, 474, 475, 463), (463, 475, 476, 464), (464, 476, 477, 465), (465, 477, 478, 466), (466, 478, 479, 467), (467, 479, 468, 456), (468, 480, 481, 469), (469, 481, 482, 470), (470, 482, 483, 471), (471, 483, 484, 472), (472, 484, 485, 473), (473, 485, 486, 474), (474, 486, 487, 475), (475, 487, 488, 476), (476, 488, 489, 477), (477, 489, 490, 478), (478, 490, 491, 479), (479, 491, 480, 468), (480, 492, 493, 481), (481, 493, 494, 482), (482, 494, 495, 483), (483, 495, 496, 484), (484, 496, 497, 485), (485, 497, 498, 486), (486, 498, 499, 487), (487, 499, 500, 488), (488, 500, 501, 489), (489, 501, 502, 490), (490, 502, 503, 491), (491, 503, 492, 480), (492, 504, 505, 493), (493, 505, 506, 494), (494, 506, 507, 495), (495, 507, 508, 496), (496, 508, 509, 497), (497, 509, 510, 498), (498, 510, 511, 499), (499, 511, 512, 500), (500, 512, 513, 501), (501, 513, 514, 502), (502, 514, 515, 503), (503, 515, 504, 492), (504, 516, 517, 505), (505, 517, 518, 506), (506, 518, 519, 507), (507, 519, 520, 508), (508, 520, 521, 509), (509, 521, 522, 510), (510, 522, 523, 511), (511, 523, 524, 512), (512, 524, 525, 513), (513, 525, 526, 514), (514, 526, 527, 515), (515, 527, 516, 504), (516, 528, 529, 517), (517, 529, 530, 518), (518, 530, 531, 519), (519, 531, 532, 520), (520, 532, 533, 521), (521, 533, 534, 522), (522, 534, 535, 523), (523, 535, 536, 524), (524, 536, 537, 525), (525, 537, 538, 526), (526, 538, 539, 527), (527, 539, 528, 516), (528, 540, 541, 529), (529, 541, 542, 530), (530, 542, 543, 531), (531, 543, 544, 532), (532, 544, 545, 533), (533, 545, 546, 534), (534, 546, 547, 535), (535, 547, 548, 536), (536, 548, 549, 537), (537, 549, 550, 538), (538, 550, 551, 539), (539, 551, 540, 528), (540, 552, 553, 541), (541, 553, 554, 542), (542, 554, 555, 543), (543, 555, 556, 544), (544, 556, 557, 545), (545, 557, 558, 546), (546, 558, 559, 547), (547, 559, 560, 548), (548, 560, 561, 549), (549, 561, 562, 550), (550, 562, 563, 551), (551, 563, 552, 540), (552, 564, 565, 553), (553, 565, 566, 554), (554, 566, 567, 555), (555, 567, 568, 556), (556, 568, 569, 557), (557, 569, 570, 558), (558, 570, 571, 559), (559, 571, 572, 560), (560, 572, 573, 561), (561, 573, 574, 562), (562, 574, 575, 563), (563, 575, 564, 552), (564, 576, 577, 565), (565, 577, 578, 566), (566, 578, 579, 567), (567, 579, 580, 568), (568, 580, 581, 569), (569, 581, 582, 570), (570, 582, 583, 571), (571, 583, 584, 572), (572, 584, 585, 573), (573, 585, 586, 574), (574, 586, 587, 575), (575, 587, 576, 564), (576, 588, 589, 577), (577, 589, 590, 578), (578, 590, 591, 579), (579, 591, 592, 580), (580, 592, 593, 581), (581, 593, 594, 582), (582, 594, 595, 583), (583, 595, 596, 584), (584, 596, 597, 585), (585, 597, 598, 586), (586, 598, 599, 587), (587, 599, 588, 576), (588, 600, 601, 589), (589, 601, 602, 590), (590, 602, 603, 591), (591, 603, 604, 592), (592, 604, 605, 593), (593, 605, 606, 594), (594, 606, 607, 595), (595, 607, 608, 596), (596, 608, 609, 597), (597, 609, 610, 598), (598, 610, 611, 599), (599, 611, 600, 588), (600, 612, 613, 601), (601, 613, 614, 602), (602, 614, 615, 603), (603, 615, 616, 604), (604, 616, 617, 605), (605, 617, 618, 606), (606, 618, 619, 607), (607, 619, 620, 608), (608, 620, 621, 609), (609, 621, 622, 610), (610, 622, 623, 611), (611, 623, 612, 600), (612, 624, 625, 613), (613, 625, 626, 614), (614, 626, 627, 615), (615, 627, 628, 616), (616, 628, 629, 617), (617, 629, 630, 618), (618, 630, 631, 619), (619, 631, 632, 620), (620, 632, 633, 621), (621, 633, 634, 622), (622, 634, 635, 623), (623, 635, 624, 612), (624, 636, 637, 625), (625, 637, 638, 626), (626, 638, 639, 627), (627, 639, 640, 628), (628, 640, 641, 629), (629, 641, 642, 630), (630, 642, 643, 631), (631, 643, 644, 632), (632, 644, 645, 633), (633, 645, 646, 634), (634, 646, 647, 635), (635, 647, 636, 624), (636, 648, 649, 637), (637, 649, 650, 638), (638, 650, 651, 639), (639, 651, 652, 640), (640, 652, 653, 641), (641, 653, 654, 642), (642, 654, 655, 643), (643, 655, 656, 644), (644, 656, 657, 645), (645, 657, 658, 646), (646, 658, 659, 647), (647, 659, 648, 636), (648, 660, 661, 649), (649, 661, 662, 650), (650, 662, 663, 651), (651, 663, 664, 652), (652, 664, 665, 653), (653, 665, 666, 654), (654, 666, 667, 655), (655, 667, 668, 656), (656, 668, 669, 657), (657, 669, 670, 658), (658, 670, 671, 659), (659, 671, 660, 648), (660, 672, 673, 661), (661, 673, 674, 662), (662, 674, 675, 663), (663, 675, 676, 664), (664, 676, 677, 665), (665, 677, 678, 666), (666, 678, 679, 667), (667, 679, 680, 668), (668, 680, 681, 669), (669, 681, 682, 670), (670, 682, 683, 671), (671, 683, 672, 660), (672, 684, 685, 673), (673, 685, 686, 674), (674, 686, 687, 675), (675, 687, 688, 676), (676, 688, 689, 677), (677, 689, 690, 678), (678, 690, 691, 679), (679, 691, 692, 680), (680, 692, 693, 681), (681, 693, 694, 682), (682, 694, 695, 683), (683, 695, 684, 672), (684, 120, 121, 685), (685, 121, 122, 686), (686, 122, 123, 687), (687, 123, 124, 688), (688, 124, 125, 689), (689, 125, 126, 690), (690, 126, 127, 691), (691, 127, 128, 692), (692, 128, 129, 693), (693, 129, 130, 694), (694, 130, 131, 695), (695, 131, 120, 684), (696, 697, 699, 698), (698, 699, 703, 702), (702, 703, 701, 700), (700, 701, 697, 696), (698, 702, 700, 696), (703, 699, 697, 701), (704, 705, 707, 706), (706, 707, 711, 710), (710, 711, 709, 708), (708, 709, 705, 704), (706, 710, 708, 704), (711, 707, 705, 709)])
me_cube.polygons.foreach_set('material_index', [0, 0, 0, 0, 0, 0, 2, 2, 2, 2, 2, 2, 2, 2, 2, 2, 2, 2, 2, 2, 2, 2, 2, 2, 3, 3, 3, 3, 3, 3, 3, 3, 3, 3, 3, 3, 3, 3, 3, 3, 3, 3, 3, 3, 3, 3, 3, 3, 3, 3, 3, 3, 3, 3, 3, 3, 3, 3, 3, 3, 3, 3, 3, 3, 3, 3, 3, 3, 3, 3, 3, 3, 3, 3, 3, 3, 3, 3, 3, 3, 3, 3, 3, 3, 3, 3, 3, 3, 3, 3, 3, 3, 3, 3, 3, 3, 3, 3, 3, 3, 3, 3, 3, 3, 3, 3, 3, 3, 3, 3, 3, 3, 3, 3, 3, 3, 3, 3, 3, 3, 3, 3, 3, 3, 3, 3, 3, 3, 3, 3, 3, 3, 3, 3, 3, 3, 3, 3, 3, 3, 3, 3, 3, 3, 3, 3, 3, 3, 3, 3, 3, 3, 3, 3, 3, 3, 3, 3, 3, 3, 3, 3, 3, 3, 3, 3, 3, 3, 3, 3, 3, 3, 3, 3, 3, 3, 3, 3, 3, 3, 3, 3, 3, 3, 3, 3, 3, 3, 3, 3, 3, 3, 3, 3, 3, 3, 3, 3, 3, 3, 3, 3, 3, 3, 3, 3, 3, 3, 3, 3, 3, 3, 3, 3, 3, 3, 3, 3, 3, 3, 3, 3, 3, 3, 3, 3, 3, 3, 3, 3, 3, 3, 3, 3, 3, 3, 3, 3, 3, 3, 3, 3, 3, 3, 3, 3, 3, 3, 3, 3, 3, 3, 3, 3, 3, 3, 3, 3, 3, 3, 3, 3, 3, 3, 3, 3, 3, 3, 3, 3, 3, 3, 3, 3, 3, 3, 3, 3, 3, 3, 3, 3, 3, 3, 3, 3, 3, 3, 3, 3, 3, 3, 3, 3, 3, 3, 3, 3, 3, 3, 3, 3, 3, 3, 3, 3, 3, 3, 3, 3, 3, 3, 3, 3, 3, 3, 3, 3, 3, 3, 3, 3, 3, 3, 3, 3, 3, 3, 3, 3, 3, 3, 3, 3, 3, 3, 3, 3, 3, 3, 3, 3, 3, 3, 3, 3, 3, 3, 3, 3, 3, 3, 3, 3, 3, 3, 3, 3, 3, 3, 3, 3, 3, 3, 3, 3, 3, 3, 3, 3, 3, 3, 3, 3, 3, 3, 3, 3, 3, 3, 3, 3, 3, 3, 3, 3, 3, 3, 3, 3, 3, 3, 3, 3, 3, 3, 3, 3, 3, 3, 3, 3, 3, 3, 3, 3, 3, 3, 3, 3, 3, 3, 3, 3, 3, 3, 3, 3, 3, 3, 3, 3, 3, 3, 3, 3, 3, 3, 3, 3, 3, 3, 3, 3, 3, 3, 3, 3, 3, 3, 3, 3, 3, 3, 3, 3, 3, 3, 3, 3, 3, 3, 3, 3, 3, 3, 3, 3, 3, 3, 3, 3, 3, 3, 3, 3, 3, 3, 3, 3, 3, 3, 3, 3, 3, 3, 3, 3, 3, 3, 3, 3, 3, 3, 3, 3, 3, 3, 3, 3, 3, 3, 3, 3, 3, 3, 3, 3, 3, 3, 3, 3, 3, 3, 3, 3, 3, 3, 3, 3, 3, 3, 3, 3, 3, 3, 3, 3, 3, 3, 3, 3, 3, 3, 3, 3, 3, 3, 3, 3, 3, 3, 3, 3, 3, 3, 3, 3, 3, 3, 3, 3, 3, 3, 3, 3, 3, 3, 3, 3, 3, 3, 3, 3, 3, 3, 3, 3, 3, 3, 3, 3, 3, 3, 3, 3, 3, 3, 3, 3, 3, 3, 3, 3, 3, 3, 3, 3, 3, 3, 3, 3, 3, 3, 3, 3, 3, 3, 3, 3, 3, 3, 3, 3, 3, 3, 3, 3, 3, 3, 3, 3, 3, 3, 3, 3, 3, 3, 3, 3, 3, 3, 3, 3, 3, 3, 3, 3, 3, 3, 3, 3, 3, 3, 3, 3, 3, 3, 3, 3, 3, 3, 3, 3, 3, 3, 3, 3, 3, 3, 3, 3, 3, 3, 3, 3, 3, 3, 3, 3, 3, 3, 1, 1, 1, 1, 1, 1, 2, 2, 2, 2, 2, 2])
me_cube.materials.append(mat_material_001)
me_cube.materials.append(mat_material)
me_cube.materials.append(mat_material_003)
me_cube.materials.append(mat_material_002)
me_cube.use_remesh_preserve_volume = False
me_cube.use_remesh_preserve_attributes = False
me_cube.use_mirror_vertex_groups = False
me_cube.update()

# ---- objects
ob_cube = bpy.data.objects.new('Cube', me_cube)
ob_lamp = bpy.data.objects.new('Lamp', light_lamp)
ob_camera = bpy.data.objects.new('Camera', cam_camera)

# ---- transforms, parenting, visibility, modifiers, constraints
ob_cube.location = (-0.02219, 0.005063, 0.0)
ob_cube.scale = (0.3413, 0.3413, 0.1803)
ob_cube.lock_rotations_4d = False
ob_cube.empty_display_type = 'ARROWS'
ob_cube.lineart.crease_threshold = 0.0
ob_lamp.location = (1.723, 0.171, 2.776)
ob_lamp.rotation_euler = (0.6503, 0.05522, 1.866)
ob_lamp.scale = (0.4159, 0.4159, 0.4159)
ob_lamp.lock_rotations_4d = False
ob_lamp.empty_display_type = 'ARROWS'
ob_lamp.color = (0.0, 0.0, 0.0, 0.0)
ob_lamp.lineart.crease_threshold = 0.0
ob_camera.location = (3.14, -2.954, 2.543)
ob_camera.rotation_euler = (1.109, 0.0, 0.8149)
ob_camera.scale = (0.4159, 0.4159, 0.4159)
ob_camera.lock_rotations_4d = False
ob_camera.empty_display_type = 'ARROWS'
ob_camera.color = (0.0, 0.0, 0.0, 0.0)
ob_camera.display_type = 'WIRE'
ob_camera.lineart.crease_threshold = 0.0

# ---- collection membership
col_collection_1.objects.link(ob_cube)
col_collection_1.objects.link(ob_lamp)
col_collection_1.objects.link(ob_camera)

# ---- scene / render settings (as saved in the file)
scene.camera = ob_camera
scene.frame_start = 1; scene.frame_end = 250; scene.frame_set(1)
scene.render.engine = 'BLENDER_EEVEE_NEXT'
scene.render.resolution_percentage = 50
scene.render.dither_intensity = 0.0
scene.cycles.use_denoising = False
scene.cycles.samples = 128
scene.cycles.sampling_pattern = 'TABULATED_SOBOL'
scene.cycles.use_adaptive_sampling = False
scene.cycles.use_light_tree = False
scene.cycles.blur_glossy = 0.0
scene.cycles.sample_clamp_indirect = 0.0
scene.view_settings.view_transform = 'Standard'
bpy.context.view_layer.update()
